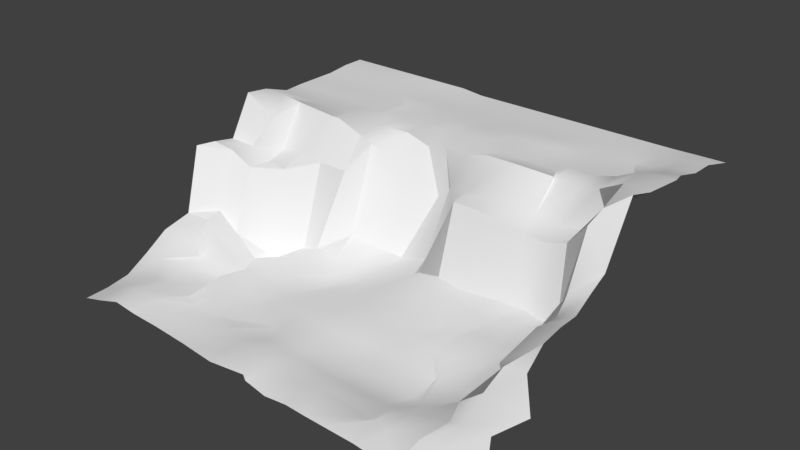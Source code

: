 # Source: landscape.blend  (saved by Blender 2.79.0; exported with 4.5.12 LTS)
import bpy
from mathutils import Matrix  # noqa: F401  (used for matrix-valued properties, if any)

bpy.ops.wm.read_factory_settings(use_empty=True)
scene = bpy.context.scene
scene.name = 'Scene'

# ---- collections
col_collection_1 = bpy.data.collections.new('Collection 1'); scene.collection.children.link(col_collection_1)

# ---- world
world_world = bpy.data.worlds.new('World'); scene.world = world_world
world_world.color = (0.05088, 0.05088, 0.05088)
world_world.use_sun_shadow = False
world_world.sun_shadow_jitter_overblur = 0.0
world_world.cycles.sampling_method = 'MANUAL'

# ---- meshes
me_plane_002 = bpy.data.meshes.new('Plane.002')
me_plane_002.from_pydata([(-0.04838, 0.0003889, -0.1761), (-0.04756, -0.261, -0.181), (0.1999, -0.0003412, -0.1731), (-0.02643, 0.2638, -0.1522), (-0.2997, -0.000814, -0.1917), (0.2777, -0.2775, -0.1712), (-0.2998, -0.2558, -0.1873), (-0.04975, -0.126, -0.1904), (0.09756, 1.167e-05, -0.1726), (-0.3904, -0.001777, -0.181), (0.3437, -0.0009565, -0.1638), (-0.03219, 0.1269, -0.1631), (-0.1754, -0.0002507, -0.186), (0.228, 0.1249, -0.1509), (-0.296, 0.108, -0.1779), (-0.1735, 0.2531, -0.1613), (0.259, -0.1317, -0.1927), (0.0722, -0.2658, -0.1799), (0.3183, -0.2866, -0.1721), (-0.2999, -0.1273, -0.1926), (-0.4251, -0.2588, -0.1698), (-0.151, -0.2555, -0.1822), (-0.3872, -0.1306, -0.1733), (0.07807, -0.1269, -0.1919), (-0.1749, 0.1252, -0.1877), (-0.4142, 0.1226, -0.198), (0.325, 0.125, -0.148), (0.07508, 0.125, -0.155), (0.3232, -0.1394, -0.185), (-0.1395, -0.1254, -0.1944), (-0.04999, -0.06251, -0.1822), (0.02822, 0.0001699, -0.1693), (-0.04737, -0.3244, -0.1871), (0.2625, -0.0005501, -0.1731), (-0.005036, 0.1935, -0.1583), (-0.2378, -0.0004579, -0.1888), (0.2312, 0.1864, -0.1417), (-0.2935, 0.1574, -0.1662), (-0.2349, 0.2254, -0.1462), (0.2673, -0.06504, -0.1828), (0.1932, -0.3399, -0.1832), (0.01284, -0.2629, -0.1796), (0.2873, -0.2844, -0.165), (-0.2938, -0.06344, -0.1942), (-0.2545, -0.3189, -0.1846), (-0.2362, -0.2545, -0.189), (-0.04858, -0.1936, -0.1858), (0.1375, -8.973e-05, -0.1701), (-0.3622, -0.0009097, -0.1875), (0.3853, -0.004602, -0.1466), (-0.04952, 0.06345, -0.1771), (-0.1009, 0.000328, -0.1787), (0.234, 0.0625, -0.1608), (-0.2989, 0.05912, -0.1885), (-0.1107, 0.2735, -0.1713), (0.247, -0.2047, -0.1821), (0.1322, -0.2697, -0.1694), (0.3986, -0.2871, -0.1608), (-0.2761, -0.1915, -0.1842), (-0.3626, -0.2577, -0.1761), (-0.07859, -0.2581, -0.1779), (-0.1663, -0.3188, -0.1908), (-0.4251, -0.3216, -0.1769), (-0.4075, -0.0653, -0.1795), (-0.3757, -0.1953, -0.1719), (-0.3625, -0.1291, -0.1811), (0.3782, -0.3474, -0.1863), (0.07954, -0.3296, -0.1876), (0.07629, -0.06274, -0.1841), (0.07694, -0.196, -0.1871), (0.02139, -0.1263, -0.1913), (0.1369, -0.1287, -0.1925), (-0.1741, 0.1868, -0.1768), (-0.1621, 0.06167, -0.1824), (-0.2131, 0.1165, -0.1858), (-0.1119, 0.1281, -0.1795), (-0.4236, 0.06098, -0.1853), (-0.3581, 0.1127, -0.1814), (0.3505, 0.1875, -0.146), (0.3382, 0.06239, -0.1467), (0.2772, 0.125, -0.151), (0.3872, 0.1226, -0.1416), (0.07514, 0.1862, -0.1414), (0.07503, 0.06256, -0.1669), (0.02238, 0.1259, -0.1606), (0.1375, 0.1247, -0.1506), (0.3356, -0.06637, -0.1817), (0.3202, -0.2167, -0.1704), (0.2825, -0.1378, -0.1885), (0.3855, -0.1429, -0.1595), (-0.1465, -0.0626, -0.1826), (-0.1339, -0.1901, -0.1864), (-0.1636, -0.1259, -0.1926), (-0.08658, -0.1256, -0.1863), (-0.09037, -0.1917, -0.1822), (-0.2371, -0.1899, -0.1937), (-0.2376, -0.06282, -0.1896), (0.4204, -0.2177, -0.1525), (0.2754, -0.2121, -0.1752), (0.262, -0.06535, -0.1887), (0.1659, 0.0625, -0.1647), (0.01271, 0.06289, -0.1682), (0.01324, 0.189, -0.1489), (0.3866, 0.06005, -0.1428), (0.2625, 0.06247, -0.1509), (0.3129, 0.1874, -0.1391), (-0.3615, 0.06076, -0.1899), (-0.1121, 0.06347, -0.1812), (-0.2011, 0.0593, -0.1897), (-0.2354, 0.1657, -0.1687), (0.136, -0.2017, -0.1823), (0.01289, -0.1947, -0.1848), (0.01394, -0.06252, -0.183), (0.01274, -0.3268, -0.1938), (0.2818, -0.3462, -0.1802), (-0.3625, -0.1941, -0.1817), (-0.2359, -0.3177, -0.1869), (-0.05635, -0.3212, -0.1811), (-0.3486, -0.3206, -0.1791), (-0.3318, -0.06432, -0.1866), (0.3816, -0.3469, -0.1867), (0.1319, -0.3334, -0.1866), (0.1372, -0.064, -0.1801), (-0.1111, 0.1995, -0.1752), (-0.3482, 0.1672, -0.1782), (0.4069, 0.1813, -0.1391), (0.1373, 0.1852, -0.1469), (0.449, -0.07062, -0.1551), (-0.1126, -0.06252, -0.1836)], [], [(128, 30, 0, 51), (123, 34, 3, 54), (122, 39, 2, 47), (121, 40, 5, 56), (119, 43, 4, 48), (118, 44, 6, 59), (117, 32, 1, 60), (116, 61, 21, 45), (115, 58, 19, 65), (114, 66, 18, 42), (113, 67, 17, 41), (112, 68, 8, 31), (111, 69, 23, 70), (110, 55, 16, 71), (109, 72, 15, 38), (108, 73, 24, 74), (107, 50, 11, 75), (106, 53, 14, 77), (104, 79, 26, 80), (101, 83, 27, 84), (100, 52, 13, 85), (99, 86, 10, 33), (98, 87, 28, 88), (96, 90, 12, 35), (95, 91, 29, 92), (94, 46, 7, 93), (91, 94, 93, 29), (21, 60, 94, 91), (60, 1, 46, 94), (58, 95, 92, 19), (6, 45, 95, 58), (45, 21, 91, 95), (43, 96, 35, 4), (19, 92, 96, 43), (92, 29, 90, 96), (87, 97, 89, 28), (18, 57, 97, 87), (55, 98, 88, 16), (5, 42, 98, 55), (42, 18, 87, 98), (39, 99, 33, 2), (16, 88, 99, 39), (88, 28, 86, 99), (83, 100, 85, 27), (8, 47, 100, 83), (47, 2, 52, 100), (50, 101, 84, 11), (0, 31, 101, 50), (31, 8, 83, 101), (11, 84, 102, 34), (84, 27, 82, 102), (79, 103, 81, 26), (10, 49, 103, 79), (52, 104, 80, 13), (2, 33, 104, 52), (33, 10, 79, 104), (13, 80, 105, 36), (80, 26, 78, 105), (76, 106, 77, 25), (9, 48, 106, 76), (48, 4, 53, 106), (73, 107, 75, 24), (12, 51, 107, 73), (51, 0, 50, 107), (53, 108, 74, 14), (4, 35, 108, 53), (35, 12, 73, 108), (14, 74, 109, 37), (74, 24, 72, 109), (69, 110, 71, 23), (17, 56, 110, 69), (56, 5, 55, 110), (46, 111, 70, 7), (1, 41, 111, 46), (41, 17, 69, 111), (30, 112, 31, 0), (7, 70, 112, 30), (70, 23, 68, 112), (32, 113, 41, 1), (40, 114, 42, 5), (64, 115, 65, 22), (20, 59, 115, 64), (59, 6, 58, 115), (44, 116, 45, 6), (61, 117, 60, 21), (62, 118, 59, 20), (63, 119, 48, 9), (22, 65, 119, 63), (65, 19, 43, 119), (66, 120, 57, 18), (67, 121, 56, 17), (68, 122, 47, 8), (23, 71, 122, 68), (71, 16, 39, 122), (72, 123, 54, 15), (24, 75, 123, 72), (75, 11, 34, 123), (77, 14, 37, 124), (26, 81, 125, 78), (27, 85, 126, 82), (85, 13, 36, 126), (86, 127, 49, 10), (28, 89, 127, 86), (90, 128, 51, 12), (29, 93, 128, 90), (93, 7, 30, 128)])
me_plane_002.polygons.foreach_set('use_smooth', [True] * 106)
_uv = me_plane_002.uv_layers.new(name='UVMap')
_uv.uv.foreach_set('vector', [0.6388, 0.4557, 0.5706, 0.4526, 0.5719, 0.3835, 0.6292, 0.3864, 0.6512, 0.1697, 0.534, 0.1698, 0.56, 0.09423, 0.6541, 0.08909, 0.3677, 0.4454, 0.2343, 0.4417, 0.3021, 0.3736, 0.3697, 0.3753, 0.36, 0.7404, 0.2936, 0.7438, 0.2046, 0.6723, 0.3616, 0.6699, 0.8781, 0.4696, 0.8362, 0.4664, 0.8463, 0.3987, 0.9145, 0.4024, 0.8828, 0.7481, 0.781, 0.7414, 0.833, 0.6754, 0.9019, 0.6808, 0.5662, 0.7351, 0.5546, 0.7385, 0.5585, 0.6694, 0.5925, 0.6675, 0.7608, 0.7393, 0.6854, 0.7374, 0.6712, 0.6678, 0.7641, 0.6706, 0.9035, 0.6118, 0.8111, 0.6049, 0.8392, 0.5359, 0.9082, 0.5418, 0.1985, 0.7464, 0.09336, 0.7499, 0.1583, 0.6817, 0.192, 0.679, 0.4892, 0.7393, 0.4168, 0.7381, 0.4275, 0.6685, 0.4924, 0.6683, 0.501, 0.4496, 0.4334, 0.4472, 0.413, 0.3771, 0.4883, 0.3793, 0.4957, 0.5941, 0.4261, 0.592, 0.4283, 0.5169, 0.4898, 0.519, 0.3618, 0.5956, 0.2416, 0.5935, 0.2319, 0.5123, 0.3647, 0.5158, 0.7858, 0.2112, 0.7191, 0.1871, 0.7223, 0.1133, 0.7912, 0.1423, 0.742, 0.3276, 0.6991, 0.323, 0.7171, 0.2549, 0.758, 0.2661, 0.6449, 0.3183, 0.5767, 0.3149, 0.5597, 0.2437, 0.6483, 0.2478, 0.9178, 0.3348, 0.8489, 0.3329, 0.8485, 0.2779, 0.9165, 0.2773, 0.2339, 0.3003, 0.1518, 0.297, 0.1694, 0.2296, 0.2213, 0.2321, 0.5081, 0.3118, 0.44, 0.3095, 0.4419, 0.24, 0.5001, 0.2419, 0.3409, 0.3062, 0.2664, 0.3034, 0.2749, 0.2345, 0.3737, 0.2377, 0.2265, 0.443, 0.1505, 0.4406, 0.1438, 0.368, 0.2335, 0.374, 0.2097, 0.6012, 0.1593, 0.6045, 0.1619, 0.519, 0.2061, 0.5188, 0.775, 0.4626, 0.6759, 0.4572, 0.7107, 0.391, 0.7787, 0.3947, 0.7681, 0.6003, 0.6559, 0.5959, 0.6653, 0.5258, 0.6913, 0.5275, 0.6083, 0.5958, 0.5625, 0.5957, 0.5669, 0.5222, 0.6073, 0.5234, 0.6559, 0.5959, 0.6083, 0.5958, 0.6073, 0.5234, 0.6653, 0.5258, 0.6712, 0.6678, 0.5925, 0.6675, 0.6083, 0.5958, 0.6559, 0.5959, 0.5925, 0.6675, 0.5585, 0.6694, 0.5625, 0.5957, 0.6083, 0.5958, 0.8111, 0.6049, 0.7681, 0.6003, 0.6913, 0.5275, 0.8392, 0.5359, 0.833, 0.6754, 0.7641, 0.6706, 0.7681, 0.6003, 0.8111, 0.6049, 0.7641, 0.6706, 0.6712, 0.6678, 0.6559, 0.5959, 0.7681, 0.6003, 0.8362, 0.4664, 0.775, 0.4626, 0.7787, 0.3947, 0.8463, 0.3987, 0.8392, 0.5359, 0.6913, 0.5275, 0.775, 0.4626, 0.8362, 0.4664, 0.6913, 0.5275, 0.6653, 0.5258, 0.6759, 0.4572, 0.775, 0.4626, 0.1593, 0.6045, 0.04749, 0.6019, 0.08913, 0.5214, 0.1619, 0.519, 0.1583, 0.6817, 0.06978, 0.6789, 0.04749, 0.6019, 0.1593, 0.6045, 0.2416, 0.5935, 0.2097, 0.6012, 0.2061, 0.5188, 0.2319, 0.5123, 0.2046, 0.6723, 0.192, 0.679, 0.2097, 0.6012, 0.2416, 0.5935, 0.192, 0.679, 0.1583, 0.6817, 0.1593, 0.6045, 0.2097, 0.6012, 0.2343, 0.4417, 0.2265, 0.443, 0.2335, 0.374, 0.3021, 0.3736, 0.2319, 0.5123, 0.2061, 0.5188, 0.2265, 0.443, 0.2343, 0.4417, 0.2061, 0.5188, 0.1619, 0.519, 0.1505, 0.4406, 0.2265, 0.443, 0.44, 0.3095, 0.3409, 0.3062, 0.3737, 0.2377, 0.4419, 0.24, 0.413, 0.3771, 0.3697, 0.3753, 0.3409, 0.3062, 0.44, 0.3095, 0.3697, 0.3753, 0.3021, 0.3736, 0.2664, 0.3034, 0.3409, 0.3062, 0.5767, 0.3149, 0.5081, 0.3118, 0.5001, 0.2419, 0.5597, 0.2437, 0.5719, 0.3835, 0.4883, 0.3793, 0.5081, 0.3118, 0.5767, 0.3149, 0.4883, 0.3793, 0.413, 0.3771, 0.44, 0.3095, 0.5081, 0.3118, 0.5597, 0.2437, 0.5001, 0.2419, 0.5113, 0.172, 0.534, 0.1698, 0.5001, 0.2419, 0.4419, 0.24, 0.4436, 0.1717, 0.5113, 0.172, 0.1518, 0.297, 0.09932, 0.2968, 0.1016, 0.2294, 0.1694, 0.2296, 0.1438, 0.368, 0.09485, 0.3665, 0.09932, 0.2968, 0.1518, 0.297, 0.2664, 0.3034, 0.2339, 0.3003, 0.2213, 0.2321, 0.2749, 0.2345, 0.3021, 0.3736, 0.2335, 0.374, 0.2339, 0.3003, 0.2664, 0.3034, 0.2335, 0.374, 0.1438, 0.368, 0.1518, 0.297, 0.2339, 0.3003, 0.2749, 0.2345, 0.2213, 0.2321, 0.1854, 0.1617, 0.274, 0.1667, 0.2213, 0.2321, 0.1694, 0.2296, 0.1442, 0.1608, 0.1854, 0.1617, 0.9855, 0.3397, 0.9178, 0.3348, 0.9165, 0.2773, 0.9801, 0.2715, 0.9457, 0.4054, 0.9145, 0.4024, 0.9178, 0.3348, 0.9855, 0.3397, 0.9145, 0.4024, 0.8463, 0.3987, 0.8489, 0.3329, 0.9178, 0.3348, 0.6991, 0.323, 0.6449, 0.3183, 0.6483, 0.2478, 0.7171, 0.2549, 0.7107, 0.391, 0.6292, 0.3864, 0.6449, 0.3183, 0.6991, 0.323, 0.6292, 0.3864, 0.5719, 0.3835, 0.5767, 0.3149, 0.6449, 0.3183, 0.8489, 0.3329, 0.742, 0.3276, 0.758, 0.2661, 0.8485, 0.2779, 0.8463, 0.3987, 0.7787, 0.3947, 0.742, 0.3276, 0.8489, 0.3329, 0.7787, 0.3947, 0.7107, 0.391, 0.6991, 0.323, 0.742, 0.3276, 0.8485, 0.2779, 0.758, 0.2661, 0.7858, 0.2112, 0.8483, 0.2226, 0.758, 0.2661, 0.7171, 0.2549, 0.7191, 0.1871, 0.7858, 0.2112, 0.4261, 0.592, 0.3618, 0.5956, 0.3647, 0.5158, 0.4283, 0.5169, 0.4275, 0.6685, 0.3616, 0.6699, 0.3618, 0.5956, 0.4261, 0.592, 0.3616, 0.6699, 0.2046, 0.6723, 0.2416, 0.5935, 0.3618, 0.5956, 0.5625, 0.5957, 0.4957, 0.5941, 0.4898, 0.519, 0.5669, 0.5222, 0.5585, 0.6694, 0.4924, 0.6683, 0.4957, 0.5941, 0.5625, 0.5957, 0.4924, 0.6683, 0.4275, 0.6685, 0.4261, 0.592, 0.4957, 0.5941, 0.5706, 0.4526, 0.501, 0.4496, 0.4883, 0.3793, 0.5719, 0.3835, 0.5669, 0.5222, 0.4898, 0.519, 0.501, 0.4496, 0.5706, 0.4526, 0.4898, 0.519, 0.4283, 0.5169, 0.4334, 0.4472, 0.501, 0.4496, 0.5546, 0.7385, 0.4892, 0.7393, 0.4924, 0.6683, 0.5585, 0.6694, 0.2936, 0.7438, 0.1985, 0.7464, 0.192, 0.679, 0.2046, 0.6723, 0.9211, 0.6144, 0.9035, 0.6118, 0.9082, 0.5418, 0.9362, 0.5451, 0.9698, 0.6862, 0.9019, 0.6808, 0.9035, 0.6118, 0.9211, 0.6144, 0.9019, 0.6808, 0.833, 0.6754, 0.8111, 0.6049, 0.9035, 0.6118, 0.781, 0.7414, 0.7608, 0.7393, 0.7641, 0.6706, 0.833, 0.6754, 0.6854, 0.7374, 0.5662, 0.7351, 0.5925, 0.6675, 0.6712, 0.6678, 0.9651, 0.7542, 0.8828, 0.7481, 0.9019, 0.6808, 0.9698, 0.6862, 0.96, 0.4749, 0.8781, 0.4696, 0.9145, 0.4024, 0.9457, 0.4054, 0.9362, 0.5451, 0.9082, 0.5418, 0.8781, 0.4696, 0.96, 0.4749, 0.9082, 0.5418, 0.8392, 0.5359, 0.8362, 0.4664, 0.8781, 0.4696, 0.09336, 0.7499, 0.08953, 0.7496, 0.06978, 0.6789, 0.1583, 0.6817, 0.4168, 0.7381, 0.36, 0.7404, 0.3616, 0.6699, 0.4275, 0.6685, 0.4334, 0.4472, 0.3677, 0.4454, 0.3697, 0.3753, 0.413, 0.3771, 0.4283, 0.5169, 0.3647, 0.5158, 0.3677, 0.4454, 0.4334, 0.4472, 0.3647, 0.5158, 0.2319, 0.5123, 0.2343, 0.4417, 0.3677, 0.4454, 0.7191, 0.1871, 0.6512, 0.1697, 0.6541, 0.08909, 0.7223, 0.1133, 0.7171, 0.2549, 0.6483, 0.2478, 0.6512, 0.1697, 0.7191, 0.1871, 0.6483, 0.2478, 0.5597, 0.2437, 0.534, 0.1698, 0.6512, 0.1697, 0.9165, 0.2773, 0.8485, 0.2779, 0.8483, 0.2226, 0.9097, 0.2177, 0.1694, 0.2296, 0.1016, 0.2294, 0.08253, 0.1652, 0.1442, 0.1608, 0.4419, 0.24, 0.3737, 0.2377, 0.376, 0.1721, 0.4436, 0.1717, 0.3737, 0.2377, 0.2749, 0.2345, 0.274, 0.1667, 0.376, 0.1721, 0.1505, 0.4406, 0.02513, 0.4384, 0.09485, 0.3665, 0.1438, 0.368, 0.1619, 0.519, 0.08913, 0.5214, 0.02513, 0.4384, 0.1505, 0.4406, 0.6759, 0.4572, 0.6388, 0.4557, 0.6292, 0.3864, 0.7107, 0.391, 0.6653, 0.5258, 0.6073, 0.5234, 0.6388, 0.4557, 0.6759, 0.4572, 0.6073, 0.5234, 0.5669, 0.5222, 0.5706, 0.4526, 0.6388, 0.4557])
me_plane_002.use_remesh_preserve_volume = False
me_plane_002.use_remesh_preserve_attributes = False
me_plane_002.use_mirror_vertex_groups = False
me_plane_002.update()
me_plane_001 = bpy.data.meshes.new('Plane.001')
me_plane_001.from_pydata([(-0.02643, 0.2638, -0.1522), (-0.3904, -0.001777, -0.181), (-0.1735, 0.2531, -0.1613), (-0.4251, -0.2588, -0.1698), (-0.3872, -0.1306, -0.1733), (-0.4142, 0.1226, -0.198), (-0.04737, -0.3244, -0.1871), (-0.005036, 0.1935, -0.1583), (0.2312, 0.1864, -0.1417), (-0.2935, 0.1574, -0.1662), (-0.2349, 0.2254, -0.1462), (0.1932, -0.3399, -0.1832), (-0.2545, -0.3189, -0.1846), (0.3853, -0.004602, -0.1466), (-0.1107, 0.2735, -0.1713), (0.3986, -0.2871, -0.1608), (-0.1663, -0.3188, -0.1908), (-0.4251, -0.3216, -0.1769), (-0.4075, -0.0653, -0.1795), (-0.3757, -0.1953, -0.1719), (0.3782, -0.3474, -0.1863), (0.07954, -0.3296, -0.1876), (-0.4236, 0.06098, -0.1853), (-0.3581, 0.1127, -0.1814), (0.3505, 0.1875, -0.146), (0.3872, 0.1226, -0.1416), (0.07514, 0.1862, -0.1414), (0.3855, -0.1429, -0.1595), (0.4204, -0.2177, -0.1525), (0.01324, 0.189, -0.1489), (0.3866, 0.06005, -0.1428), (0.3129, 0.1874, -0.1391), (-0.2354, 0.1657, -0.1687), (0.01274, -0.3268, -0.1938), (0.2818, -0.3462, -0.1802), (-0.2359, -0.3177, -0.1869), (-0.05635, -0.3212, -0.1811), (-0.3486, -0.3206, -0.1791), (0.3816, -0.3469, -0.1867), (0.1319, -0.3334, -0.1866), (-0.3482, 0.1672, -0.1782), (0.4069, 0.1813, -0.1391), (0.1373, 0.1852, -0.1469), (0.449, -0.07062, -0.1551)], [(7, 0), (14, 2), (17, 3), (18, 1), (19, 4), (22, 5), (23, 5), (2, 10), (0, 14), (4, 18), (3, 19), (1, 22), (28, 27), (15, 28), (29, 7), (26, 29), (30, 25), (13, 30), (31, 8), (24, 31), (32, 10), (32, 9), (33, 6), (21, 33), (34, 11), (20, 34), (35, 12), (16, 35), (36, 16), (6, 36), (37, 17), (12, 37), (38, 15), (39, 21), (11, 39), (23, 40), (9, 40), (25, 41), (41, 24), (42, 26), (8, 42), (43, 13), (27, 43)], [])
_uv = me_plane_001.uv_layers.new(name='UVMap')
_uv.uv.foreach_set('vector', [])
me_plane_001.use_remesh_preserve_volume = False
me_plane_001.use_remesh_preserve_attributes = False
me_plane_001.use_mirror_vertex_groups = False
me_plane_001.update()
me_plane = bpy.data.meshes.new('Plane')
me_plane.from_pydata([(-0.02486, 0.4993, 0.01161), (-0.5025, -0.01981, -0.1143), (0.4946, -0.01736, -0.08896), (-0.55, 0.5, 0.009804), (0.4662, 0.4946, 0.02502), (-0.02643, 0.2638, -0.1522), (0.4444, -0.2822, -0.1593), (-0.5501, -0.259, -0.1771), (-0.4971, 0.2267, 0.00787), (-0.2923, 0.4999, 0.01024), (0.4459, 0.2089, 0.01023), (0.1999, 0.4989, 0.009455), (0.1989, 0.2383, -0.03526), (-0.2556, 0.228, -0.04174), (-0.04965, 0.3697, 0.001997), (-0.3904, -0.001777, -0.181), (0.4439, -0.1446, -0.1297), (-0.5485, -0.1324, -0.1632), (-0.5492, 0.3741, 0.00785), (-0.3733, 0.5, 0.009804), (0.4424, 0.355, 0.03558), (0.07503, 0.499, 0.01269), (-0.05, 0.625, 0.009804), (-0.5139, 0.625, 0.01373), (-0.5298, 0.1049, -0.02859), (-0.1749, 0.4994, 0.01166), (0.4496, 0.6246, 0.01617), (0.4482, 0.1021, -0.09848), (0.3994, 0.4998, 0.006547), (0.2617, 0.3618, 0.01235), (0.07441, 0.2398, -0.03465), (0.323, 0.2457, -0.04895), (0.2, 0.625, 0.009804), (-0.25, 0.3707, 0.005831), (-0.4062, 0.2218, -0.03704), (-0.1735, 0.2531, -0.1613), (-0.4251, -0.2588, -0.1698), (-0.3, 0.625, 0.009804), (-0.1454, 0.625, 0.009804), (-0.425, 0.625, 0.01373), (-0.3872, -0.1306, -0.1733), (-0.4142, 0.1226, -0.198), (-0.4133, 0.3733, 0.008873), (0.325, 0.625, 0.009815), (0.09075, 0.625, 0.009804), (0.07495, 0.3639, 0.01227), (0.3209, 0.3669, 0.0002657), (-0.1746, 0.3745, 0.005397), (-0.0497, 0.4333, 0.01137), (-0.4783, -0.009738, -0.1415), (0.4974, -0.02001, -0.08443), (0.4443, -0.07869, -0.1132), (-0.4907, -0.0742, -0.1408), (-0.55, 0.4375, 0.009804), (-0.4875, 0.5, 0.009804), (0.4457, 0.426, 0.03846), (0.01255, 0.4992, 0.01175), (0.5077, 0.4937, 0.02943), (0.008854, 0.6875, 0.009804), (-0.005036, 0.1935, -0.1583), (0.4834, -0.342, -0.1781), (-0.5501, -0.3218, -0.1843), (-0.55, 0.6875, 0.01373), (-0.516, 0.1629, -0.03108), (-0.1757, 0.4996, 0.01113), (0.4499, 0.6874, 0.01065), (0.445, 0.147, -0.07584), (0.2624, 0.4994, 0.007712), (0.5087, 0.1853, -0.03981), (0.2288, 0.4315, 0.0003022), (0.2312, 0.1864, -0.1417), (0.05264, 0.2497, -0.09305), (0.2612, 0.2445, -0.04446), (0.2629, 0.6875, 0.009804), (-0.2998, 0.4366, 0.00831), (-0.2935, 0.1574, -0.1662), (-0.4691, 0.2277, -0.0422), (-0.2349, 0.2254, -0.1462), (0.5466, -0.2718, -0.1663), (-0.4876, -0.2591, -0.1652), (-0.2772, 0.6875, 0.01373), (0.01908, 0.3205, -0.0541), (0.4449, -0.2147, -0.1517), (-0.4905, -0.1955, -0.1694), (-0.5409, 0.3028, 0.02616), (-0.29, 0.5, 0.009823), (0.4432, 0.2722, 0.01868), (0.1708, 0.4987, 0.01367), (-0.01735, 0.5625, 0.009841), (-0.5706, -0.02066, -0.1162), (0.3853, -0.004602, -0.1466), (-0.55, 0.5625, 0.009804), (-0.5198, 0.04047, -0.1169), (-0.6125, 0.5, 0.009804), (-0.09327, 0.4994, 0.01176), (0.449, 0.5614, 0.01758), (0.4398, 0.04503, -0.09381), (0.3862, 0.4984, 0.006303), (0.2058, 0.2956, -0.02161), (0.1367, 0.2366, -0.03348), (0.3852, 0.2344, -0.03365), (0.2174, 0.5624, 0.01), (-0.2659, 0.3009, -0.0001326), (-0.3334, 0.2217, -0.04065), (-0.1107, 0.2735, -0.1713), (-0.595, 0.2302, 0.03403), (-0.6126, -0.2584, -0.1942), (0.3986, -0.2871, -0.1608), (-0.2209, 0.5625, 0.009805), (0.512, 0.6244, 0.01799), (-0.175, 0.6875, 0.009804), (-0.141, 0.5625, 0.009871), (-0.2375, 0.625, 0.009804), (-0.1064, 0.625, 0.009804), (-0.425, 0.6875, 0.01373), (-0.4035, 0.5625, 0.009804), (-0.4708, 0.625, 0.01373), (-0.3347, 0.625, 0.009804), (-0.4251, -0.3216, -0.1769), (-0.4075, -0.0653, -0.1795), (-0.3757, -0.1953, -0.1719), (-0.4872, -0.1314, -0.1666), (0.5534, -0.1413, -0.1361), (-0.6125, 0.625, 0.01373), (-0.5887, 0.1006, -0.02309), (-0.4095, 0.1663, -0.05361), (-0.4236, 0.06098, -0.1853), (-0.4741, 0.1113, -0.0492), (-0.3581, 0.1127, -0.1814), (-0.367, 0.4375, 0.009816), (-0.3655, 0.301, 0.01674), (-0.4867, 0.3741, 0.007714), (-0.3611, 0.3714, 0.01204), (0.3333, 0.6875, 0.009804), (0.3582, 0.5625, 0.00798), (0.2625, 0.625, 0.009804), (0.3874, 0.6249, 0.01129), (0.1156, 0.6875, 0.009804), (0.075, 0.5625, 0.00988), (0.0136, 0.625, 0.009804), (0.1789, 0.625, 0.009804), (0.3505, 0.1875, -0.146), (0.3872, 0.1226, -0.1416), (0.07514, 0.1862, -0.1414), (0.08606, 0.4312, 0.004495), (0.07445, 0.2988, -0.02725), (0.01963, 0.3666, 0.003131), (0.1528, 0.3608, 0.01365), (0.5019, 0.09184, -0.07693), (0.5065, 0.3553, 0.03482), (0.3234, 0.4347, 0.009217), (0.3211, 0.3041, -0.03818), (0.2598, 0.365, 0.00689), (0.3809, 0.3626, 0.01519), (-0.1748, 0.4362, 0.005976), (-0.1745, 0.3248, -0.0352), (-0.237, 0.3722, 0.003915), (-0.1075, 0.3756, -0.007111), (-0.5999, 0.3739, 0.01223), (-0.6103, -0.1318, -0.1658), (0.3855, -0.1429, -0.1595), (0.4204, -0.2177, -0.1525), (-0.6125, -0.1948, -0.1886), (-0.6036, 0.3026, 0.02668), (-0.04389, 0.3347, -0.06886), (-0.2359, 0.3076, -0.009451), (-0.2373, 0.4364, 0.001385), (0.4566, 0.2956, -0.02337), (0.2596, 0.3014, -0.03232), (0.2616, 0.4338, 0.0109), (0.5059, 0.2789, 0.04795), (0.5292, 0.4257, 0.04085), (0.499, 0.0393, -0.0785), (0.5074, 0.1362, -0.05541), (0.1404, 0.2939, -0.01917), (0.01253, 0.3064, -0.03862), (0.01776, 0.4322, 0.01381), (0.01324, 0.189, -0.1489), (0.3866, 0.06005, -0.1428), (0.3129, 0.1874, -0.1391), (0.1375, 0.5625, 0.009955), (0.01296, 0.5625, 0.009812), (0.03434, 0.6875, 0.009804), (0.406, 0.5622, 0.009877), (0.2625, 0.5625, 0.009888), (0.2625, 0.6875, 0.009804), (-0.3398, 0.2998, 0.01736), (-0.4804, 0.3042, 0.02154), (-0.4875, 0.4375, 0.009804), (-0.4768, 0.05214, -0.1491), (-0.4601, 0.1675, -0.04846), (-0.2354, 0.1657, -0.1687), (-0.5922, 0.04349, -0.0194), (-0.6125, 0.5625, 0.009804), (0.5093, -0.2066, -0.1518), (0.5004, -0.07893, -0.1081), (0.5262, -0.3335, -0.1845), (-0.451, -0.1957, -0.1671), (-0.4844, -0.06857, -0.1622), (-0.4876, -0.3218, -0.1724), (-0.3611, 0.5625, 0.009804), (-0.4875, 0.5625, 0.009804), (-0.4875, 0.6875, 0.01373), (-0.1125, 0.5625, 0.009879), (-0.2375, 0.5625, 0.00983), (-0.2375, 0.6875, 0.01373), (0.5113, 0.5611, 0.01904), (0.5268, 0.6874, 0.01116), (-0.08606, 0.6875, 0.009804), (-0.3625, 0.6875, 0.01373), (0.3816, -0.3469, -0.1867), (-0.6113, -0.3211, -0.1946), (-0.6125, 0.6875, 0.01373), (-0.5908, 0.1633, -0.03084), (-0.3482, 0.1672, -0.1782), (-0.3035, 0.4372, 0.006557), (0.3979, 0.6875, 0.009872), (0.1866, 0.6875, 0.009804), (0.4069, 0.1813, -0.1391), (0.1373, 0.1852, -0.1469), (0.1374, 0.4306, 0.002147), (0.3832, 0.4312, 0.01924), (-0.1122, 0.4352, 0.007931), (-0.6125, 0.4375, 0.009809), (-0.602, -0.07453, -0.1384), (0.449, -0.07062, -0.1551), (0.4443, -0.07869, -0.1132), (-0.4907, -0.0742, -0.1408), (-0.5025, -0.01981, -0.1143), (-0.5025, -0.01981, -0.1143), (-0.516, 0.1629, -0.03108), (-0.4971, 0.2267, 0.00787), (0.445, 0.147, -0.07584), (0.445, 0.147, -0.07584), (0.4459, 0.2089, 0.01023), (0.4459, 0.2089, 0.01023), (0.2612, 0.2445, -0.04446), (0.1989, 0.2383, -0.03526), (-0.2998, 0.4366, 0.00831), (-0.2923, 0.4999, 0.01024), (-0.2935, 0.1574, -0.1662), (-0.2556, 0.228, -0.04174), (-0.2556, 0.228, -0.04174), (0.4432, 0.2722, 0.01868), (0.4432, 0.2722, 0.01868), (0.4432, 0.2722, 0.01868), (0.4424, 0.355, 0.03558), (0.1367, 0.2366, -0.03348), (0.07441, 0.2398, -0.03465), (0.07441, 0.2398, -0.03465), (0.3852, 0.2344, -0.03365), (0.3852, 0.2344, -0.03365), (0.3852, 0.2344, -0.03365), (0.323, 0.2457, -0.04895), (-0.3334, 0.2217, -0.04065), (-0.3334, 0.2217, -0.04065), (-0.4062, 0.2218, -0.03704), (-0.4095, 0.1663, -0.05361), (-0.4741, 0.1113, -0.0492), (-0.4741, 0.1113, -0.0492), (-0.5298, 0.1049, -0.02859), (0.07514, 0.1862, -0.1414), (0.01963, 0.3666, 0.003131), (-0.04965, 0.3697, 0.001997), (0.1528, 0.3608, 0.01365), (0.07495, 0.3639, 0.01227), (0.2617, 0.3618, 0.01235), (-0.1075, 0.3756, -0.007111), (-0.1075, 0.3756, -0.007111), (-0.1746, 0.3745, 0.005397), (0.4439, -0.1446, -0.1297), (-0.29, 0.5, 0.009823), (-0.5706, -0.02066, -0.1162), (-0.5198, 0.04047, -0.1169), (-0.2659, 0.3009, -0.0001326), (-0.2659, 0.3009, -0.0001326), (-0.595, 0.2302, 0.03403), (-0.5887, 0.1006, -0.02309), (0.3809, 0.3626, 0.01519), (0.3855, -0.1429, -0.1595), (-0.04389, 0.3347, -0.06886), (-0.1107, 0.2735, -0.1713), (-0.2349, 0.2254, -0.1462), (-0.2359, 0.3076, -0.009451), (-0.2359, 0.3076, -0.009451), (0.4566, 0.2956, -0.02337), (0.4566, 0.2956, -0.02337), (0.4566, 0.2956, -0.02337), (0.5059, 0.2789, 0.04795), (-0.3398, 0.2998, 0.01736), (-0.3655, 0.301, 0.01674), (-0.4691, 0.2277, -0.0422), (-0.4804, 0.3042, 0.02154), (-0.4804, 0.3042, 0.02154), (-0.4768, 0.05214, -0.1491), (-0.4768, 0.05214, -0.1491), (-0.4236, 0.06098, -0.1853), (-0.4601, 0.1675, -0.04846), (-0.4601, 0.1675, -0.04846), (-0.4844, -0.06857, -0.1622), (-0.5908, 0.1633, -0.03084), (-0.3482, 0.1672, -0.1782), (-0.3035, 0.4372, 0.006557), (0.4069, 0.1813, -0.1391), (0.4069, 0.1813, -0.1391)], [], [(225, 226, 2, 90), (224, 227, 229, 272), (223, 53, 3, 93), (222, 48, 0, 94), (221, 55, 4, 97), (220, 69, 11, 87), (219, 70, 237, 99), (303, 232, 234, 251), (302, 238, 9, 85), (301, 240, 241, 255), (300, 230, 231, 276), (211, 61, 7, 106), (210, 60, 6, 107), (204, 111, 38, 112), (203, 88, 22, 113), (201, 115, 39, 116), (200, 108, 37, 117), (199, 118, 36, 79), (299, 119, 15, 49), (197, 120, 40, 121), (193, 91, 23, 123), (192, 273, 260, 277), (297, 257, 256, 76), (294, 296, 41, 259), (188, 129, 19, 54), (292, 290, 42, 131), (289, 274, 33, 132), (184, 134, 43, 135), (183, 95, 26, 136), (181, 138, 44, 139), (180, 101, 32, 140), (179, 141, 31, 72), (178, 96, 27, 142), (177, 261, 249, 71), (176, 144, 21, 56), (175, 145, 265, 262), (174, 98, 266, 264), (169, 150, 28, 67), (168, 151, 46, 152), (285, 243, 246, 153), (166, 154, 25, 64), (283, 155, 269, 156), (280, 81, 263, 268), (163, 84, 18, 158), (162, 83, 17, 159), (161, 82, 270, 279), (107, 6, 82, 161), (106, 7, 83, 162), (105, 8, 84, 163), (155, 164, 267, 269), (35, 281, 164, 155), (104, 5, 81, 280), (274, 283, 156, 33), (242, 282, 284, 275), (77, 35, 155, 165), (74, 166, 64, 239), (33, 156, 166, 74), (156, 47, 154, 166), (151, 287, 278, 46), (253, 250, 286, 151), (252, 10, 244, 167), (98, 168, 152, 266), (12, 236, 168, 98), (236, 253, 151, 168), (69, 169, 67, 11), (29, 152, 169, 69), (152, 46, 150, 169), (245, 288, 149, 20), (235, 68, 170, 86), (55, 171, 57, 4), (20, 149, 171, 55), (96, 172, 148, 27), (2, 50, 172, 96), (233, 173, 68, 235), (27, 148, 173, 233), (145, 174, 264, 265), (248, 247, 174, 145), (247, 12, 98, 174), (81, 175, 262, 263), (5, 71, 175, 81), (71, 249, 145, 175), (48, 176, 56, 0), (14, 146, 176, 48), (146, 45, 144, 176), (59, 177, 71, 5), (90, 2, 96, 178), (70, 179, 72, 237), (138, 180, 140, 44), (21, 87, 180, 138), (87, 11, 101, 180), (88, 181, 139, 22), (0, 56, 181, 88), (56, 21, 138, 181), (22, 139, 182, 58), (139, 44, 137, 182), (134, 183, 136, 43), (28, 97, 183, 134), (97, 4, 95, 183), (101, 184, 135, 32), (11, 67, 184, 101), (67, 28, 134, 184), (32, 135, 185, 73), (135, 43, 133, 185), (290, 289, 132, 42), (256, 254, 186, 130), (254, 13, 102, 186), (84, 292, 131, 18), (8, 291, 293, 84), (76, 256, 130, 187), (53, 188, 54, 3), (18, 131, 188, 53), (131, 42, 129, 188), (273, 189, 258, 260), (228, 49, 295, 92), (49, 15, 126, 295), (63, 298, 291, 8), (24, 127, 298, 63), (259, 41, 125, 190), (75, 191, 282, 242), (89, 1, 273, 192), (93, 3, 91, 193), (82, 194, 122, 270), (6, 78, 194, 82), (51, 195, 50, 2), (270, 122, 195, 51), (60, 196, 78, 6), (83, 197, 121, 17), (7, 79, 197, 83), (79, 36, 120, 197), (52, 198, 49, 228), (17, 121, 299, 227), (121, 40, 119, 299), (61, 199, 79, 7), (115, 200, 117, 39), (19, 271, 200, 115), (271, 239, 108, 200), (91, 201, 116, 23), (3, 54, 201, 91), (54, 19, 115, 201), (23, 116, 202, 62), (116, 39, 114, 202), (111, 203, 113, 38), (25, 94, 203, 111), (94, 0, 88, 203), (108, 204, 112, 37), (239, 64, 204, 108), (64, 25, 111, 204), (37, 112, 205, 80), (112, 38, 110, 205), (95, 206, 109, 26), (4, 57, 206, 95), (26, 109, 207, 65), (38, 113, 208, 110), (113, 22, 58, 208), (39, 117, 209, 114), (117, 37, 80, 209), (123, 23, 62, 212), (124, 24, 63, 213), (125, 214, 103, 34), (41, 128, 214, 125), (129, 215, 271, 19), (42, 132, 215, 129), (132, 33, 74, 215), (43, 136, 216, 133), (136, 26, 65, 216), (44, 140, 217, 137), (140, 32, 73, 217), (141, 218, 100, 31), (142, 27, 66, 304), (143, 219, 99, 30), (144, 220, 87, 21), (45, 147, 220, 144), (147, 29, 69, 220), (150, 221, 97, 28), (46, 278, 221, 150), (278, 20, 55, 221), (154, 222, 94, 25), (47, 157, 222, 154), (157, 14, 48, 222), (158, 18, 53, 223), (159, 17, 227, 224), (160, 16, 226, 225)])
me_plane.polygons.foreach_set('use_smooth', [True] * 182)
_uv = me_plane.uv_layers.new(name='UVMap')
_uv.uv.foreach_set('vector', [0.8536, 0.4228, 0.8753, 0.4284, 0.8752, 0.4752, 0.8088, 0.4451, 0.0693, 0.3488, 0.1374, 0.3325, 0.1383, 0.37, 0.09761, 0.3802, 0.08525, 0.7295, 0.127, 0.7245, 0.132, 0.7662, 0.09028, 0.7714, 0.4175, 0.7046, 0.4594, 0.7058, 0.4732, 0.7496, 0.4292, 0.7478, 0.7318, 0.7337, 0.7727, 0.7325, 0.7794, 0.7756, 0.7356, 0.7719, 0.5789, 0.7153, 0.634, 0.7213, 0.613, 0.7608, 0.5951, 0.7593, 0.5964, 0.526, 0.6526, 0.5322, 0.6288, 0.5991, 0.5943, 0.5957, 0.7531, 0.5315, 0.7982, 0.5494, 0.7949, 0.611, 0.7501, 0.6057, 0.292, 0.7066, 0.2942, 0.7065, 0.2897, 0.747, 0.2888, 0.7462, 0.284, 0.4607, 0.3159, 0.4756, 0.3118, 0.5644, 0.2635, 0.556, 0.08124, 0.5272, 0.1325, 0.5254, 0.1418, 0.5767, 0.07705, 0.5895, 0.02263, 0.192, 0.06087, 0.182, 0.07144, 0.2208, 0.03134, 0.2309, 0.9231, 0.2772, 0.9674, 0.3103, 0.9314, 0.3274, 0.912, 0.3119, 0.3536, 0.7925, 0.3994, 0.7879, 0.3965, 0.8265, 0.3402, 0.823, 0.417, 0.7879, 0.476, 0.7897, 0.4543, 0.8276, 0.42, 0.8268, 0.1784, 0.8029, 0.2337, 0.7975, 0.2241, 0.8386, 0.1945, 0.8425, 0.2623, 0.7952, 0.3483, 0.7862, 0.3024, 0.8281, 0.2818, 0.8306, 0.1001, 0.1721, 0.1384, 0.1616, 0.1489, 0.2003, 0.1107, 0.2108, 0.1507, 0.3285, 0.1976, 0.314, 0.2227, 0.3476, 0.1619, 0.3671, 0.144, 0.2438, 0.1903, 0.23, 0.1955, 0.2713, 0.1329, 0.2918, 0.09552, 0.8132, 0.1371, 0.8079, 0.1663, 0.8463, 0.101, 0.8549, 0.07084, 0.4513, 0.1424, 0.4109, 0.119, 0.4848, 0.07891, 0.4868, 0.1746, 0.5219, 0.2099, 0.5174, 0.2142, 0.5575, 0.173, 0.5613, 0.181, 0.4055, 0.2227, 0.3932, 0.2485, 0.4238, 0.1603, 0.4847, 0.1687, 0.7195, 0.2485, 0.7103, 0.2469, 0.7508, 0.1734, 0.7612, 0.1635, 0.6269, 0.2427, 0.6213, 0.2141, 0.6713, 0.1647, 0.6768, 0.2592, 0.6202, 0.3077, 0.6159, 0.3231, 0.6625, 0.2486, 0.6671, 0.6477, 0.803, 0.7055, 0.8085, 0.682, 0.8443, 0.6443, 0.841, 0.7353, 0.8094, 0.7623, 0.8143, 0.7572, 0.8523, 0.7198, 0.8478, 0.4948, 0.7908, 0.5332, 0.7933, 0.5401, 0.8323, 0.4931, 0.8293, 0.5715, 0.7963, 0.6203, 0.8005, 0.6064, 0.8375, 0.5936, 0.8364, 0.7003, 0.5363, 0.7219, 0.5327, 0.7064, 0.604, 0.6666, 0.6019, 0.7902, 0.4755, 0.8275, 0.491, 0.8114, 0.5205, 0.7704, 0.5029, 0.5237, 0.5208, 0.5591, 0.5293, 0.5636, 0.5943, 0.5363, 0.5747, 0.5034, 0.7082, 0.5473, 0.7122, 0.5362, 0.7539, 0.497, 0.751, 0.5185, 0.6206, 0.552, 0.6234, 0.5451, 0.6693, 0.5088, 0.6643, 0.5915, 0.6295, 0.6303, 0.6338, 0.6544, 0.6807, 0.5929, 0.674, 0.6557, 0.7239, 0.6936, 0.7288, 0.7292, 0.7739, 0.6514, 0.7645, 0.6639, 0.638, 0.7005, 0.6405, 0.6967, 0.6861, 0.658, 0.6819, 0.7651, 0.6502, 0.7861, 0.6423, 0.7757, 0.6891, 0.7348, 0.6908, 0.3332, 0.7063, 0.3743, 0.7053, 0.3753, 0.7476, 0.3745, 0.7478, 0.3299, 0.6168, 0.3757, 0.6204, 0.3744, 0.664, 0.3321, 0.6629, 0.466, 0.6132, 0.5069, 0.6171, 0.4628, 0.6638, 0.422, 0.6618, 0.0793, 0.6383, 0.1212, 0.6319, 0.1226, 0.6821, 0.08862, 0.6861, 0.04178, 0.2702, 0.1193, 0.2509, 0.09306, 0.301, 0.05429, 0.3109, 0.9017, 0.3501, 0.9119, 0.3587, 0.8883, 0.3939, 0.86, 0.3691, 0.912, 0.3119, 0.9314, 0.3274, 0.9119, 0.3587, 0.9017, 0.3501, 0.03134, 0.2309, 0.07144, 0.2208, 0.1193, 0.2509, 0.04178, 0.2702, 0.07705, 0.5895, 0.1418, 0.5767, 0.1212, 0.6319, 0.0793, 0.6383, 0.3757, 0.6204, 0.466, 0.6132, 0.422, 0.6618, 0.3744, 0.664, 0.3953, 0.5295, 0.4339, 0.5374, 0.466, 0.6132, 0.3757, 0.6204, 0.4339, 0.5374, 0.4831, 0.5484, 0.5069, 0.6171, 0.466, 0.6132, 0.3077, 0.6159, 0.3299, 0.6168, 0.3321, 0.6629, 0.3231, 0.6625, 0.3118, 0.5644, 0.356, 0.5201, 0.3299, 0.6168, 0.3077, 0.6159, 0.356, 0.5201, 0.3953, 0.5295, 0.3757, 0.6204, 0.3299, 0.6168, 0.2942, 0.7065, 0.3332, 0.7063, 0.3745, 0.7478, 0.2897, 0.747, 0.3231, 0.6625, 0.3321, 0.6629, 0.3332, 0.7063, 0.2942, 0.7065, 0.3321, 0.6629, 0.3744, 0.664, 0.3743, 0.7053, 0.3332, 0.7063, 0.7005, 0.6405, 0.7651, 0.6502, 0.7348, 0.6908, 0.6967, 0.6861, 0.7064, 0.604, 0.7501, 0.6057, 0.7651, 0.6502, 0.7005, 0.6405, 0.7501, 0.6057, 0.7949, 0.611, 0.7861, 0.6423, 0.7651, 0.6502, 0.6303, 0.6338, 0.6639, 0.638, 0.658, 0.6819, 0.6544, 0.6807, 0.6288, 0.5991, 0.6666, 0.6019, 0.6639, 0.638, 0.6303, 0.6338, 0.6666, 0.6019, 0.7064, 0.604, 0.7005, 0.6405, 0.6639, 0.638, 0.634, 0.7213, 0.6557, 0.7239, 0.6514, 0.7645, 0.613, 0.7608, 0.6544, 0.6807, 0.658, 0.6819, 0.6557, 0.7239, 0.634, 0.7213, 0.658, 0.6819, 0.6967, 0.6861, 0.6936, 0.7288, 0.6557, 0.7239, 0.7861, 0.6423, 0.8215, 0.6548, 0.8132, 0.6956, 0.7757, 0.6891, 0.7949, 0.611, 0.8317, 0.5875, 0.8215, 0.6548, 0.7861, 0.6423, 0.7727, 0.7325, 0.822, 0.7384, 0.8044, 0.7781, 0.7794, 0.7756, 0.7757, 0.6891, 0.8132, 0.6956, 0.822, 0.7384, 0.7727, 0.7325, 0.8275, 0.491, 0.8579, 0.5068, 0.8433, 0.5326, 0.8114, 0.5205, 0.8752, 0.4752, 0.8788, 0.4763, 0.8579, 0.5068, 0.8275, 0.491, 0.7982, 0.5494, 0.8381, 0.5594, 0.8317, 0.5875, 0.7949, 0.611, 0.8114, 0.5205, 0.8433, 0.5326, 0.8381, 0.5594, 0.7982, 0.5494, 0.552, 0.6234, 0.5915, 0.6295, 0.5929, 0.674, 0.5451, 0.6693, 0.5636, 0.5943, 0.5943, 0.5957, 0.5915, 0.6295, 0.552, 0.6234, 0.5943, 0.5957, 0.6288, 0.5991, 0.6303, 0.6338, 0.5915, 0.6295, 0.5069, 0.6171, 0.5185, 0.6206, 0.5088, 0.6643, 0.4628, 0.6638, 0.4831, 0.5484, 0.5363, 0.5747, 0.5185, 0.6206, 0.5069, 0.6171, 0.5363, 0.5747, 0.5636, 0.5943, 0.552, 0.6234, 0.5185, 0.6206, 0.4594, 0.7058, 0.5034, 0.7082, 0.497, 0.751, 0.4732, 0.7496, 0.4628, 0.6638, 0.5088, 0.6643, 0.5034, 0.7082, 0.4594, 0.7058, 0.5088, 0.6643, 0.5451, 0.6693, 0.5473, 0.7122, 0.5034, 0.7082, 0.5121, 0.5171, 0.5237, 0.5208, 0.5363, 0.5747, 0.4831, 0.5484, 0.8088, 0.4451, 0.8752, 0.4752, 0.8275, 0.491, 0.7902, 0.4755, 0.6526, 0.5322, 0.7003, 0.5363, 0.6666, 0.6019, 0.6288, 0.5991, 0.5332, 0.7933, 0.5715, 0.7963, 0.5936, 0.8364, 0.5401, 0.8323, 0.5362, 0.7539, 0.5951, 0.7593, 0.5715, 0.7963, 0.5332, 0.7933, 0.5951, 0.7593, 0.613, 0.7608, 0.6203, 0.8005, 0.5715, 0.7963, 0.476, 0.7897, 0.4948, 0.7908, 0.4931, 0.8293, 0.4543, 0.8276, 0.4732, 0.7496, 0.497, 0.751, 0.4948, 0.7908, 0.476, 0.7897, 0.497, 0.751, 0.5362, 0.7539, 0.5332, 0.7933, 0.4948, 0.7908, 0.4543, 0.8276, 0.4931, 0.8293, 0.5036, 0.8679, 0.4882, 0.867, 0.4931, 0.8293, 0.5401, 0.8323, 0.5525, 0.8711, 0.5036, 0.8679, 0.7055, 0.8085, 0.7353, 0.8094, 0.7198, 0.8478, 0.682, 0.8443, 0.7292, 0.7739, 0.7356, 0.7719, 0.7353, 0.8094, 0.7055, 0.8085, 0.7356, 0.7719, 0.7794, 0.7756, 0.7623, 0.8143, 0.7353, 0.8094, 0.6203, 0.8005, 0.6477, 0.803, 0.6443, 0.841, 0.6064, 0.8375, 0.613, 0.7608, 0.6514, 0.7645, 0.6477, 0.803, 0.6203, 0.8005, 0.6514, 0.7645, 0.7292, 0.7739, 0.7055, 0.8085, 0.6477, 0.803, 0.6064, 0.8375, 0.6443, 0.841, 0.6414, 0.8786, 0.6407, 0.8785, 0.6443, 0.841, 0.682, 0.8443, 0.6835, 0.8821, 0.6414, 0.8786, 0.2427, 0.6213, 0.2592, 0.6202, 0.2486, 0.6671, 0.2141, 0.6713, 0.2142, 0.5575, 0.2635, 0.556, 0.2592, 0.6202, 0.2427, 0.6213, 0.2635, 0.556, 0.3118, 0.5644, 0.3077, 0.6159, 0.2592, 0.6202, 0.1212, 0.6319, 0.1635, 0.6269, 0.1647, 0.6768, 0.1226, 0.6821, 0.1418, 0.5767, 0.173, 0.5613, 0.1635, 0.6269, 0.1212, 0.6319, 0.173, 0.5613, 0.2142, 0.5575, 0.2427, 0.6213, 0.1635, 0.6269, 0.127, 0.7245, 0.1687, 0.7195, 0.1734, 0.7612, 0.132, 0.7662, 0.1226, 0.6821, 0.1647, 0.6768, 0.1687, 0.7195, 0.127, 0.7245, 0.1647, 0.6768, 0.2141, 0.6713, 0.2485, 0.7103, 0.1687, 0.7195, 0.1424, 0.4109, 0.181, 0.4055, 0.1603, 0.4847, 0.119, 0.4848, 0.1383, 0.37, 0.1619, 0.3671, 0.181, 0.4055, 0.1424, 0.4109, 0.1619, 0.3671, 0.2227, 0.3476, 0.2227, 0.3932, 0.181, 0.4055, 0.1325, 0.5254, 0.1746, 0.5219, 0.173, 0.5613, 0.1418, 0.5767, 0.119, 0.4848, 0.1603, 0.4847, 0.1746, 0.5219, 0.1325, 0.5254, 0.1603, 0.4847, 0.2485, 0.4238, 0.2099, 0.5174, 0.1746, 0.5219, 0.3159, 0.4756, 0.354, 0.4786, 0.356, 0.5201, 0.3118, 0.5644, 0.09761, 0.3802, 0.1383, 0.37, 0.1424, 0.4109, 0.07084, 0.4513, 0.09028, 0.7714, 0.132, 0.7662, 0.1371, 0.8079, 0.09552, 0.8132, 0.9119, 0.3587, 0.9394, 0.3809, 0.9425, 0.4241, 0.8883, 0.3939, 0.9314, 0.3274, 0.9758, 0.3611, 0.9394, 0.3809, 0.9119, 0.3587, 0.8753, 0.4284, 0.8999, 0.4432, 0.8788, 0.4763, 0.8752, 0.4752, 0.8883, 0.3939, 0.9425, 0.4241, 0.8999, 0.4432, 0.8753, 0.4284, 0.9674, 0.3103, 0.9855, 0.3259, 0.9758, 0.3611, 0.9314, 0.3274, 0.1193, 0.2509, 0.144, 0.2438, 0.1329, 0.2918, 0.09306, 0.301, 0.07144, 0.2208, 0.1107, 0.2108, 0.144, 0.2438, 0.1193, 0.2509, 0.1107, 0.2108, 0.1489, 0.2003, 0.1903, 0.23, 0.144, 0.2438, 0.1374, 0.3325, 0.1507, 0.3285, 0.1619, 0.3671, 0.1383, 0.37, 0.09306, 0.301, 0.1329, 0.2918, 0.1507, 0.3285, 0.1374, 0.3325, 0.1329, 0.2918, 0.1955, 0.2713, 0.1976, 0.314, 0.1507, 0.3285, 0.06087, 0.182, 0.1001, 0.1721, 0.1107, 0.2108, 0.07144, 0.2208, 0.2337, 0.7975, 0.2623, 0.7952, 0.2818, 0.8306, 0.2241, 0.8386, 0.2469, 0.7508, 0.2888, 0.7462, 0.2623, 0.7952, 0.2337, 0.7975, 0.2888, 0.7462, 0.2897, 0.747, 0.3483, 0.7862, 0.2623, 0.7952, 0.1371, 0.8079, 0.1784, 0.8029, 0.1945, 0.8425, 0.1663, 0.8463, 0.132, 0.7662, 0.1734, 0.7612, 0.1784, 0.8029, 0.1371, 0.8079, 0.1734, 0.7612, 0.2469, 0.7508, 0.2337, 0.7975, 0.1784, 0.8029, 0.1663, 0.8463, 0.1945, 0.8425, 0.1895, 0.8847, 0.1483, 0.8907, 0.1945, 0.8425, 0.2241, 0.8386, 0.2301, 0.8784, 0.1895, 0.8847, 0.3994, 0.7879, 0.417, 0.7879, 0.42, 0.8268, 0.3965, 0.8265, 0.3753, 0.7476, 0.4292, 0.7478, 0.417, 0.7879, 0.3994, 0.7879, 0.4292, 0.7478, 0.4732, 0.7496, 0.476, 0.7897, 0.417, 0.7879, 0.3483, 0.7862, 0.3536, 0.7925, 0.3402, 0.823, 0.3024, 0.8281, 0.2897, 0.747, 0.3745, 0.7478, 0.3536, 0.7925, 0.3483, 0.7862, 0.3745, 0.7478, 0.3753, 0.7476, 0.3994, 0.7879, 0.3536, 0.7925, 0.3024, 0.8281, 0.3402, 0.823, 0.3423, 0.8618, 0.3201, 0.8636, 0.3402, 0.823, 0.3965, 0.8265, 0.3782, 0.862, 0.3423, 0.8618, 0.7623, 0.8143, 0.8, 0.8197, 0.7947, 0.8575, 0.7572, 0.8523, 0.7794, 0.7756, 0.8044, 0.7781, 0.8, 0.8197, 0.7623, 0.8143, 0.7572, 0.8523, 0.7947, 0.8575, 0.7981, 0.8964, 0.7524, 0.8899, 0.3965, 0.8265, 0.42, 0.8268, 0.4311, 0.8645, 0.3782, 0.862, 0.42, 0.8268, 0.4543, 0.8276, 0.4882, 0.867, 0.4311, 0.8645, 0.2241, 0.8386, 0.2818, 0.8306, 0.2697, 0.8716, 0.2301, 0.8784, 0.2818, 0.8306, 0.3024, 0.8281, 0.3201, 0.8636, 0.2697, 0.8716, 0.101, 0.8549, 0.1663, 0.8463, 0.1483, 0.8907, 0.1068, 0.8964, 0.07891, 0.4868, 0.119, 0.4848, 0.1325, 0.5254, 0.08124, 0.5272, 0.2099, 0.5174, 0.284, 0.4607, 0.2635, 0.556, 0.2142, 0.5575, 0.2485, 0.4238, 0.2854, 0.4262, 0.284, 0.4607, 0.2099, 0.5174, 0.2485, 0.7103, 0.292, 0.7066, 0.2888, 0.7462, 0.2469, 0.7508, 0.2141, 0.6713, 0.2486, 0.6671, 0.292, 0.7066, 0.2485, 0.7103, 0.2486, 0.6671, 0.3231, 0.6625, 0.2942, 0.7065, 0.292, 0.7066, 0.682, 0.8443, 0.7198, 0.8478, 0.7217, 0.886, 0.6835, 0.8821, 0.7198, 0.8478, 0.7572, 0.8523, 0.7524, 0.8899, 0.7217, 0.886, 0.5401, 0.8323, 0.5936, 0.8364, 0.5951, 0.8745, 0.5525, 0.8711, 0.5936, 0.8364, 0.6064, 0.8375, 0.6407, 0.8785, 0.5951, 0.8745, 0.7219, 0.5327, 0.7531, 0.5315, 0.7501, 0.6057, 0.7064, 0.604, 0.7704, 0.5029, 0.8114, 0.5205, 0.7982, 0.5494, 0.7531, 0.5315, 0.5591, 0.5293, 0.5964, 0.526, 0.5943, 0.5957, 0.5636, 0.5943, 0.5473, 0.7122, 0.5789, 0.7153, 0.5951, 0.7593, 0.5362, 0.7539, 0.5451, 0.6693, 0.5929, 0.674, 0.5789, 0.7153, 0.5473, 0.7122, 0.5929, 0.674, 0.6544, 0.6807, 0.634, 0.7213, 0.5789, 0.7153, 0.6936, 0.7288, 0.7318, 0.7337, 0.7356, 0.7719, 0.7292, 0.7739, 0.6967, 0.6861, 0.7348, 0.6908, 0.7318, 0.7337, 0.6936, 0.7288, 0.7348, 0.6908, 0.7757, 0.6891, 0.7727, 0.7325, 0.7318, 0.7337, 0.3743, 0.7053, 0.4175, 0.7046, 0.4292, 0.7478, 0.3753, 0.7476, 0.3744, 0.664, 0.422, 0.6618, 0.4175, 0.7046, 0.3743, 0.7053, 0.422, 0.6618, 0.4628, 0.6638, 0.4594, 0.7058, 0.4175, 0.7046, 0.08862, 0.6861, 0.1226, 0.6821, 0.127, 0.7245, 0.08525, 0.7295, 0.05429, 0.3109, 0.09306, 0.301, 0.1374, 0.3325, 0.0693, 0.3488, 0.86, 0.3691, 0.8883, 0.3939, 0.8753, 0.4284, 0.8536, 0.4228])
me_plane.use_remesh_preserve_volume = False
me_plane.use_remesh_preserve_attributes = False
me_plane.use_mirror_vertex_groups = False
me_plane.update()

# ---- objects
ob_plane_002 = bpy.data.objects.new('Plane.002', me_plane_002)
ob_plane_001 = bpy.data.objects.new('Plane.001', me_plane_001)
ob_plane = bpy.data.objects.new('Plane', me_plane)

# ---- transforms, parenting, visibility, modifiers, constraints
ob_plane_002.location = (0.0, 0.0, 0.0)
ob_plane_002.scale = (7.903, 7.903, 13.0)
ob_plane_002.lineart.crease_threshold = 0.0
ob_plane_001.location = (0.0, 0.0, 0.0)
ob_plane_001.scale = (7.903, 7.903, 13.0)
ob_plane_001.lineart.crease_threshold = 0.0
ob_plane.location = (0.0, 0.0, 0.0)
ob_plane.scale = (7.903, 7.903, 13.0)
ob_plane.lineart.crease_threshold = 0.0

# ---- collection membership
col_collection_1.objects.link(ob_plane_002)
col_collection_1.objects.link(ob_plane_001)
col_collection_1.objects.link(ob_plane)

# ---- scene / render settings (as saved in the file)
scene.frame_start = 1; scene.frame_end = 250; scene.frame_set(1)
scene.render.engine = 'BLENDER_EEVEE_NEXT'
scene.render.resolution_percentage = 50
scene.render.dither_intensity = 0.0
scene.cycles.use_denoising = False
scene.cycles.samples = 128
scene.cycles.sampling_pattern = 'TABULATED_SOBOL'
scene.cycles.use_adaptive_sampling = False
scene.cycles.use_light_tree = False
scene.cycles.blur_glossy = 0.0
scene.cycles.sample_clamp_indirect = 0.0
scene.view_settings.view_transform = 'Standard'
bpy.context.view_layer.update()

# ---- added for rendering (the .blend has no active camera and no usable light): camera, sun
cam_auto = bpy.data.cameras.new('AutoCamera')
cam_auto.lens = 50.0
cam_auto.sensor_width = 36.0
cam_auto.clip_end = 1000.0
ob_auto_camera = bpy.data.objects.new('AutoCamera', cam_auto)
scene.collection.objects.link(ob_auto_camera)
ob_auto_camera.location = (11.5435, -12.7888, 8.44661)
ob_auto_camera.rotation_euler = (1.09748, -7.21219e-08, 0.694738)
scene.camera = ob_auto_camera
light_auto_sun = bpy.data.lights.new('AutoSun', 'SUN')
light_auto_sun.energy = 3.0
light_auto_sun.angle = 0.0523599
ob_auto_sun = bpy.data.objects.new('AutoSun', light_auto_sun)
scene.collection.objects.link(ob_auto_sun)
ob_auto_sun.rotation_euler = (0.872665, 0.174533, 0.523599)
bpy.context.view_layer.update()
